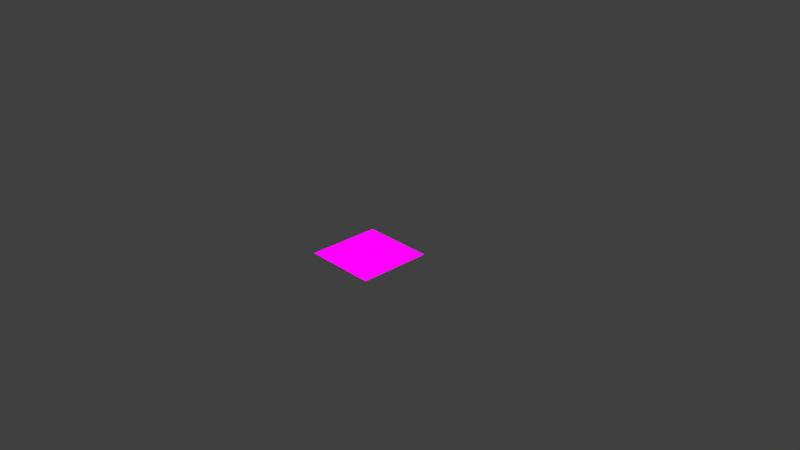 # Source: panel.blend  (saved by Blender 2.81.16; exported with 4.5.12 LTS)
import bpy
from mathutils import Matrix  # noqa: F401  (used for matrix-valued properties, if any)

bpy.ops.wm.read_factory_settings(use_empty=True)
scene = bpy.context.scene
scene.name = 'Scene'

# ---- collections
col_collection_1 = bpy.data.collections.new('Collection 1'); scene.collection.children.link(col_collection_1)

# ---- images (referenced by path relative to the original .blend; pixels are not part of the script)
import os
ASSET_DIR = os.environ.get("B2B_ASSET_DIR", "")  # directory of the original .blend (textures are referenced by path, not embedded)
HERE = os.path.dirname(os.path.abspath(__file__))  # packed textures are extracted next to this script under _unpacked/

def load_image(name, relpath, width, height, colorspace="sRGB"):
    """Load a texture the original file referenced (path relative to the .blend, or extracted next to this script)."""
    p = next((c for c in (os.path.join(HERE, relpath), os.path.join(ASSET_DIR, relpath)) if relpath and os.path.exists(c)), "")
    if p:
        img = bpy.data.images.load(p, check_existing=True)
        img.name = name
    else:  # same state as the original file: an image datablock whose file is absent (Cycles renders it pink)
        img = bpy.data.images.new(name, width, height)
        img.source = "FILE"
        img.filepath = "//" + (relpath or name)
    img.colorspace_settings.name = colorspace
    return img
img_panel_placeholder_png = load_image('panel_placeholder.png', 'panel_placeholder.png', 1024, 1024, 'sRGB')

# ---- materials (node trees are filled in below, after node groups)
mat_material = bpy.data.materials.new('Material')
mat_material.surface_render_method = 'BLENDED'
mat_material.blend_method = 'BLEND'
mat_material.roughness = 0.25

# ---- material node trees
mat_material.use_nodes = True; mat_material.node_tree.nodes.clear()
_N = mat_material.node_tree.nodes; _L = mat_material.node_tree.links
n0 = _N.new('ShaderNodeUVMap'); n0.name = 'UV Map'; n0.location = (-856, 62)
n1 = _N.new('ShaderNodeMapping'); n1.name = 'Mapping'; n1.location = (-651, 55)
n2 = _N.new('ShaderNodeOutputMaterial'); n2.name = 'Material Output'; n2.location = (484, 293)
n3 = _N.new('ShaderNodeTexImage'); n3.name = 'Image Texture'; n3.location = (-287, 249)
n3.image = img_panel_placeholder_png
n4 = _N.new('ShaderNodeBackground'); n4.name = 'Background'; n4.location = (10, 306)
_L.new(n0.outputs[0], n1.inputs[0])
_L.new(n1.outputs[0], n3.inputs[0])
_L.new(n3.outputs[0], n4.inputs[0])
_L.new(n4.outputs[0], n2.inputs[0])
_L.new(n3.outputs[1], n4.inputs[1])
n2.is_active_output = True

# ---- world
world_world = bpy.data.worlds.new('World'); scene.world = world_world
world_world.color = (0.05088, 0.05088, 0.05088)
world_world.use_sun_shadow = False
world_world.sun_shadow_jitter_overblur = 0.0
world_world.cycles.sampling_method = 'MANUAL'

# ---- cameras
cam_camera = bpy.data.cameras.new('Camera')
cam_camera.clip_end = 100.0
cam_camera.lens = 35.0
cam_camera.sensor_width = 32.0
cam_camera.sensor_height = 18.0
cam_camera.ortho_scale = 7.314
cam_camera.dof.focus_distance = 0.0
cam_camera.dof.aperture_fstop = 128.0

# ---- lights
light_lamp = bpy.data.lights.new('Lamp', 'POINT')
light_lamp.transmission_factor = 0.0
light_lamp.cutoff_distance = 30.0
light_lamp.energy = 100.0
light_lamp.shadow_buffer_clip_start = 1.001
light_lamp.shadow_soft_size = 0.1
light_lamp.shadow_maximum_resolution = 0.006
light_lamp.use_absolute_resolution = True

# ---- meshes
me_plane = bpy.data.meshes.new('Plane')
me_plane.from_pydata([(-0.4989, -0.503, 0.0007454), (0.5, -0.4999, 0.0007454), (-0.4996, 0.5019, 0.0006348), (0.4998, 0.5028, 0.0004879)], [], [(0, 1, 3, 2)])
_uv = me_plane.uv_layers.new(name='UVMap')
_uv.uv.foreach_set('vector', [0.0001, 9.998e-05, 0.9999, 9.998e-05, 0.9999, 0.9999, 9.998e-05, 0.9999])
me_plane.materials.append(mat_material)
me_plane.use_remesh_preserve_volume = False
me_plane.use_remesh_preserve_attributes = False
me_plane.use_mirror_vertex_groups = False
me_plane.update()

# ---- objects
ob_plane = bpy.data.objects.new('Plane', me_plane)
ob_lamp = bpy.data.objects.new('Lamp', light_lamp)
ob_camera = bpy.data.objects.new('Camera', cam_camera)

# ---- transforms, parenting, visibility, modifiers, constraints
ob_plane.location = (0.0, 0.0, 0.0)
ob_plane.lineart.crease_threshold = 0.0
ob_lamp.location = (4.076, 1.005, 5.904)
ob_lamp.rotation_euler = (0.6503, 0.05522, 1.866)
ob_lamp.lock_rotations_4d = False
ob_lamp.empty_display_type = 'ARROWS'
ob_lamp.color = (0.0, 0.0, 0.0, 0.0)
ob_lamp.lineart.crease_threshold = 0.0
ob_camera.location = (7.481, -6.508, 5.344)
ob_camera.rotation_euler = (1.109, 0.0, 0.8149)
ob_camera.lock_rotations_4d = False
ob_camera.empty_display_type = 'ARROWS'
ob_camera.color = (0.0, 0.0, 0.0, 0.0)
ob_camera.display_type = 'WIRE'
ob_camera.lineart.crease_threshold = 0.0

# ---- collection membership
col_collection_1.objects.link(ob_plane)
col_collection_1.objects.link(ob_lamp)
col_collection_1.objects.link(ob_camera)

# ---- scene / render settings (as saved in the file)
scene.camera = ob_camera
scene.frame_start = 1; scene.frame_end = 250; scene.frame_set(0)
scene.render.engine = 'BLENDER_EEVEE_NEXT'
scene.render.resolution_percentage = 50
scene.render.dither_intensity = 0.0
scene.cycles.use_denoising = False
scene.cycles.samples = 128
scene.cycles.sampling_pattern = 'TABULATED_SOBOL'
scene.cycles.use_adaptive_sampling = False
scene.cycles.use_light_tree = False
scene.cycles.blur_glossy = 0.0
scene.cycles.sample_clamp_indirect = 0.0
scene.view_settings.view_transform = 'Standard'
bpy.context.view_layer.update()

